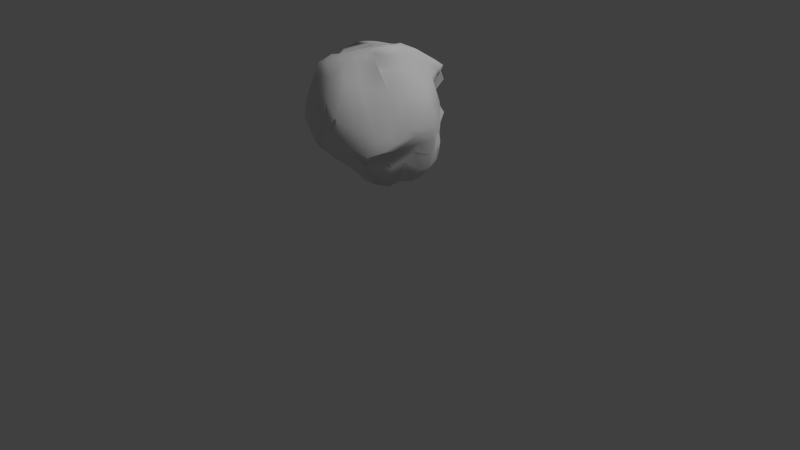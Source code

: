 # Source: ognisko.blend  (saved by Blender 2.68.0; exported with 4.5.12 LTS)
import bpy
from mathutils import Matrix  # noqa: F401  (used for matrix-valued properties, if any)

bpy.ops.wm.read_factory_settings(use_empty=True)
scene = bpy.context.scene
scene.name = 'Scene'

# ---- collections
col_collection_1 = bpy.data.collections.new('Collection 1'); scene.collection.children.link(col_collection_1)

# ---- materials (node trees are filled in below, after node groups)
mat_material = bpy.data.materials.new('Material')
mat_material.alpha_threshold = 0.0
mat_material.use_transparent_shadow = False
mat_material.roughness = 0.5
mat_material.specular_intensity = 0.0
mat_material.line_color = (0.0, 0.0, 0.0, 1.0)

# ---- material node trees

# ---- world
world_world = bpy.data.worlds.new('World'); scene.world = world_world
world_world.color = (0.05088, 0.05088, 0.05088)
world_world.use_sun_shadow = False
world_world.sun_shadow_jitter_overblur = 0.0
world_world.cycles.sampling_method = 'MANUAL'
world_world.cycles.sample_map_resolution = 256

# ---- cameras
cam_camera = bpy.data.cameras.new('Camera')
cam_camera.clip_end = 100.0
cam_camera.lens = 35.0
cam_camera.sensor_width = 32.0
cam_camera.sensor_height = 18.0
cam_camera.ortho_scale = 7.314
cam_camera.dof.focus_distance = 0.0
cam_camera.dof.aperture_fstop = 128.0

# ---- lights
light_lamp = bpy.data.lights.new('Lamp', 'SUN')
light_lamp.transmission_factor = 0.0
light_lamp.cutoff_distance = 30.0
light_lamp.angle = 0.1993
light_lamp.energy = 1.3
light_lamp.shadow_buffer_clip_start = 1.001
light_lamp.shadow_soft_size = 0.1
light_lamp.shadow_cascade_max_distance = 1000.0
light_lamp.cycles.use_multiple_importance_sampling = False

# ---- meshes
me_sphere = bpy.data.meshes.new('Sphere')
me_sphere.from_pydata([(-0.3366, -0.02992, 0.671), (-0.282, -0.08995, 0.5911), (-0.2944, -0.05284, 0.5476), (-0.4743, 0.01016, 0.4935), (-0.5677, -0.003606, 0.3814), (-0.5735, -0.04405, 0.2661), (-0.5385, -0.07634, 0.1453), (-0.4972, -0.08947, 0.0621), (-0.4573, -0.05866, -0.00455), (-0.4077, -0.02552, -0.1109), (-0.383, -0.009037, -0.2438), (-0.3451, -0.01343, -0.364), (-0.282, -0.01836, -0.4697), (-0.2059, -0.02033, -0.5597), (-0.09559, -0.02428, -0.6388), (-0.3355, 0.002781, 0.6744), (-0.2322, -0.02186, 0.6), (-0.3485, 0.06477, 0.5571), (-0.5273, 0.1203, 0.4873), (-0.5737, 0.1211, 0.4017), (-0.5749, 0.1198, 0.2985), (-0.54, 0.1023, 0.1609), (-0.4971, 0.08316, 0.0713), (-0.4576, 0.09619, 0.009799), (-0.3946, 0.1024, -0.08975), (-0.356, 0.09819, -0.2216), (-0.3167, 0.08117, -0.3495), (-0.2596, 0.06098, -0.46), (-0.1926, 0.04584, -0.5527), (-0.0911, 0.01335, -0.6357), (-0.3434, 0.04012, 0.6782), (-0.2655, 0.05641, 0.6043), (-0.3871, 0.1517, 0.5517), (-0.5046, 0.1971, 0.4771), (-0.5428, 0.2172, 0.3955), (-0.5559, 0.243, 0.288), (-0.5479, 0.2472, 0.1473), (-0.5059, 0.2334, 0.04637), (-0.4655, 0.2346, -0.0109), (-0.3886, 0.2169, -0.1083), (-0.3293, 0.1913, -0.2166), (-0.281, 0.1707, -0.3376), (-0.228, 0.1413, -0.4532), (-0.1713, 0.1076, -0.5474), (-0.08081, 0.04934, -0.6343), (-0.3517, 0.07813, 0.6826), (-0.2934, 0.1308, 0.6091), (-0.3547, 0.2226, 0.5348), (-0.4315, 0.2657, 0.4453), (-0.4679, 0.2914, 0.3565), (-0.4938, 0.3136, 0.241), (-0.5005, 0.3128, 0.09026), (-0.4675, 0.3, -0.001824), (-0.4122, 0.3025, -0.07894), (-0.3452, 0.3043, -0.1634), (-0.285, 0.2886, -0.2393), (-0.2376, 0.2528, -0.3343), (-0.1918, 0.2125, -0.4478), (-0.143, 0.1638, -0.545), (-0.06487, 0.08259, -0.6347), (-0.3535, 0.113, 0.6872), (-0.282, 0.1945, 0.6157), (-0.2753, 0.2802, 0.5118), (-0.3252, 0.3278, 0.4003), (-0.3621, 0.3522, 0.3188), (-0.3916, 0.3825, 0.1497), (-0.3933, 0.3624, -0.04202), (-0.375, 0.3508, -0.1183), (-0.326, 0.3634, -0.1798), (-0.2655, 0.3771, -0.2285), (-0.2155, 0.3671, -0.2736), (-0.1825, 0.3279, -0.3439), (-0.1475, 0.277, -0.4452), (-0.1082, 0.2129, -0.5459), (-0.04371, 0.1118, -0.6365), (-0.3465, 0.1426, 0.692), (-0.2411, 0.245, 0.6264), (-0.1899, 0.3298, 0.5052), (-0.2186, 0.3869, 0.3692), (-0.2479, 0.4289, 0.2584), (-0.261, 0.4698, 0.05654), (-0.2599, 0.4646, -0.182), (-0.2372, 0.4508, -0.2317), (-0.2056, 0.4542, -0.2459), (-0.1643, 0.4603, -0.2659), (-0.1322, 0.4426, -0.301), (-0.1124, 0.3989, -0.3641), (-0.09528, 0.3366, -0.4523), (-0.06695, 0.2543, -0.5502), (-0.018, 0.1355, -0.6393), (-0.3298, 0.1651, 0.697), (-0.1845, 0.2815, 0.6412), (-0.1127, 0.3767, 0.5285), (-0.1271, 0.4492, 0.3917), (-0.1359, 0.5072, 0.2584), (-0.1423, 0.5708, 0.01884), (-0.1312, 0.573, -0.187), (-0.1144, 0.5652, -0.2273), (-0.09365, 0.5637, -0.2508), (-0.06838, 0.5645, -0.2733), (-0.04486, 0.5456, -0.3088), (-0.03227, 0.4817, -0.3758), (-0.03443, 0.3929, -0.4681), (-0.0206, 0.2875, -0.561), (0.01145, 0.1523, -0.6427), (-0.3022, 0.1792, 0.7028), (-0.1196, 0.306, 0.6597), (-0.03767, 0.4152, 0.5688), (-0.04137, 0.5154, 0.4532), (-0.03418, 0.6055, 0.3104), (-0.06935, 0.6428, 0.04718), (-0.1308, 0.6272, -0.1032), (-0.1252, 0.6215, -0.1934), (-0.1056, 0.6185, -0.2361), (-0.08091, 0.6171, -0.2756), (-0.02991, 0.6111, -0.3217), (0.0264, 0.563, -0.3861), (0.03267, 0.4399, -0.4879), (0.03279, 0.3108, -0.5771), (0.04355, 0.162, -0.6466), (-0.263, 0.1846, 0.7112), (-0.04917, 0.3175, 0.6788), (0.04859, 0.4389, 0.6035), (0.0587, 0.5879, 0.4921), (0.0781, 0.7641, 0.3247), (-0.006424, 0.8356, 0.0845), (-0.001796, 0.7452, -0.0447), (-0.0002502, 0.7032, -0.1664), (0.006187, 0.7042, -0.2499), (0.01157, 0.6864, -0.3198), (0.01949, 0.66, -0.3691), (0.08967, 0.6138, -0.4237), (0.107, 0.4664, -0.5171), (0.09323, 0.321, -0.5933), (0.07699, 0.1647, -0.6512), (-0.2117, 0.181, 0.7222), (0.02844, 0.3155, 0.6959), (0.168, 0.4337, 0.6183), (0.1894, 0.6204, 0.5008), (0.2113, 0.8406, 0.3275), (0.2006, 0.9031, 0.1211), (0.2057, 0.7586, -0.03553), (0.2009, 0.7624, -0.1915), (0.2092, 0.7666, -0.2876), (0.1657, 0.7391, -0.3636), (0.1284, 0.7285, -0.4365), (0.1832, 0.6397, -0.5031), (0.1863, 0.4697, -0.562), (0.157, 0.3203, -0.6094), (0.1102, 0.1606, -0.6565), (-0.1476, 0.1682, 0.7357), (0.118, 0.302, 0.7101), (0.313, 0.3999, 0.6189), (0.376, 0.5595, 0.5133), (0.3637, 0.7705, 0.3825), (0.3991, 0.844, 0.2461), (0.3285, 0.7145, 0.06303), (0.4465, 0.8074, -0.1513), (0.4036, 0.7935, -0.2855), (0.3188, 0.7653, -0.3771), (0.2842, 0.7267, -0.502), (0.288, 0.6162, -0.6035), (0.2661, 0.4529, -0.611), (0.2178, 0.3103, -0.628), (0.1413, 0.1502, -0.6626), (-0.06683, 0.1463, 0.7535), (0.2124, 0.2834, 0.724), (0.4171, 0.3733, 0.6378), (0.522, 0.4885, 0.5608), (0.5845, 0.5726, 0.4965), (0.5617, 0.6082, 0.4155), (0.4243, 0.505, 0.3073), (0.399, 0.5627, 0.04691), (0.4816, 0.711, -0.2253), (0.467, 0.7118, -0.3906), (0.445, 0.6589, -0.5594), (0.3975, 0.5678, -0.6648), (0.3482, 0.4247, -0.6566), (0.2674, 0.2829, -0.6496), (0.1691, 0.1336, -0.6697), (0.05138, 0.1124, 0.7758), (0.2864, 0.2632, 0.7455), (0.4841, 0.3578, 0.669), (0.6249, 0.4594, 0.5958), (0.6798, 0.5363, 0.5407), (0.6442, 0.5243, 0.4383), (0.4891, 0.3599, 0.3367), (0.4594, 0.3923, 0.1483), (0.5751, 0.5047, -0.1668), (0.6342, 0.5525, -0.4137), (0.5839, 0.5787, -0.5865), (0.5032, 0.4974, -0.698), (0.4203, 0.3721, -0.691), (0.3106, 0.2411, -0.6724), (0.1931, 0.1109, -0.6776), (0.2151, 0.05883, 0.7918), (0.333, 0.2237, 0.7798), (0.5213, 0.3232, 0.7094), (0.6711, 0.4153, 0.6254), (0.7174, 0.498, 0.556), (0.6662, 0.449, 0.4241), (0.5482, 0.3093, 0.2853), (0.6037, 0.2833, 0.064), (0.76, 0.337, -0.1935), (0.753, 0.3388, -0.4036), (0.6901, 0.4366, -0.5914), (0.5876, 0.3932, -0.7143), (0.4763, 0.2941, -0.7176), (0.3471, 0.1887, -0.6944), (0.213, 0.08307, -0.6859), (0.3277, 0.01046, 0.8036), (0.3855, 0.1512, 0.8134), (0.52, 0.2624, 0.7518), (0.6758, 0.3436, 0.6365), (0.7256, 0.4017, 0.5292), (0.706, 0.3595, 0.3667), (0.6587, 0.2798, 0.1794), (0.8385, 0.279, -0.03921), (0.8462, 0.2726, -0.2041), (0.835, 0.2589, -0.4013), (0.7698, 0.2824, -0.5961), (0.6502, 0.2723, -0.7287), (0.5195, 0.203, -0.7417), (0.3754, 0.1276, -0.715), (0.2281, 0.05117, -0.6938), (0.3937, -0.02383, 0.8159), (0.4616, 0.04731, 0.8343), (0.5186, 0.1718, 0.7683), (0.6566, 0.2494, 0.6309), (0.7551, 0.2758, 0.4925), (0.8842, 0.2789, 0.2082), (0.9314, 0.2396, 0.0298), (0.9316, 0.2201, -0.06929), (0.9235, 0.1773, -0.2036), (0.9074, 0.1799, -0.3951), (0.8161, 0.1643, -0.5923), (0.6895, 0.1404, -0.7385), (0.5493, 0.1029, -0.7626), (0.3946, 0.06064, -0.7332), (0.2381, 0.0165, -0.7007), (0.4367, -0.04493, 0.8287), (0.497, -0.03627, 0.8439), (0.5404, 0.0539, 0.7622), (0.6498, 0.1086, 0.618), (0.8566, 0.1001, 0.422), (0.9928, 0.03178, 0.2006), (0.9962, 0.002628, 0.03444), (0.9907, 0.07085, -0.06916), (0.9598, 0.1103, -0.1821), (0.913, 0.1051, -0.3759), (0.8217, 0.04138, -0.574), (0.7033, 0.002178, -0.7392), (0.5615, -0.00394, -0.7783), (0.4019, -0.01003, -0.748), (0.2421, -0.01969, -0.7062), (0.4615, -0.05917, 0.8396), (0.4855, -0.08225, 0.851), (0.5594, -0.0774, 0.7632), (0.6706, -0.0337, 0.6027), (0.9139, -0.07553, 0.401), (0.9562, -0.2335, 0.2267), (0.9754, -0.2786, 0.03983), (0.9935, -0.1819, -0.04019), (0.9394, -0.09232, -0.1687), (0.8544, -0.08788, -0.3059), (0.7498, -0.1334, -0.4473), (0.6669, -0.1271, -0.7108), (0.5453, -0.1084, -0.7877), (0.3963, -0.08124, -0.7575), (0.24, -0.05608, -0.7095), (0.4649, -0.07356, 0.8462), (0.4927, -0.1305, 0.8592), (0.5482, -0.2097, 0.7768), (0.6129, -0.1722, 0.6067), (0.8387, -0.2531, 0.4357), (0.8933, -0.381, 0.1087), (0.9403, -0.4353, -0.09008), (0.9317, -0.4132, -0.1708), (0.8612, -0.3909, -0.2406), (0.7722, -0.3647, -0.4414), (0.7142, -0.3391, -0.6975), (0.5937, -0.2573, -0.6374), (0.5089, -0.2055, -0.7874), (0.3762, -0.1493, -0.7587), (0.2319, -0.09138, -0.7103), (0.4508, -0.08895, 0.8482), (0.497, -0.1786, 0.8623), (0.5077, -0.3006, 0.795), (0.5215, -0.3003, 0.6252), (0.7599, -0.3858, 0.4367), (0.874, -0.4785, -0.03425), (0.8806, -0.5766, -0.1679), (0.8152, -0.6176, -0.2161), (0.6928, -0.5725, -0.07253), (0.6517, -0.5393, -0.3451), (0.6149, -0.4887, -0.6572), (0.5125, -0.3777, -0.5669), (0.4622, -0.2911, -0.7676), (0.3451, -0.2103, -0.7492), (0.2178, -0.1246, -0.7084), (0.4266, -0.1058, 0.8465), (0.4817, -0.2202, 0.8588), (0.4742, -0.3381, 0.8167), (0.4981, -0.3205, 0.6708), (0.6432, -0.4961, 0.446), (0.7839, -0.5856, -0.073), (0.7477, -0.7031, -0.2352), (0.7226, -0.6826, -0.3399), (0.6412, -0.6674, -0.3141), (0.5409, -0.6604, -0.3343), (0.5093, -0.5956, -0.5424), (0.4498, -0.474, -0.5621), (0.4044, -0.3622, -0.7422), (0.3049, -0.2624, -0.7296), (0.1978, -0.1546, -0.7042), (0.3961, -0.1241, 0.8418), (0.449, -0.2469, 0.8526), (0.4503, -0.35, 0.8341), (0.4501, -0.384, 0.706), (0.5311, -0.5779, 0.4928), (0.6091, -0.7513, 0.06414), (0.5483, -0.7829, -0.1438), (0.5271, -0.7768, -0.2429), (0.4945, -0.7498, -0.3046), (0.447, -0.7235, -0.3605), (0.4076, -0.6433, -0.4402), (0.3872, -0.5214, -0.5696), (0.3396, -0.406, -0.7115), (0.2582, -0.3035, -0.7039), (0.1724, -0.1801, -0.6983), (0.0691, -0.02124, -0.6871), (0.3639, -0.1428, 0.8351), (0.3936, -0.2684, 0.8428), (0.3767, -0.3612, 0.8282), (0.3928, -0.5003, 0.7052), (0.4131, -0.6914, 0.5286), (0.479, -0.9043, 0.201), (0.3701, -0.8756, 0.009071), (0.328, -0.8653, -0.1235), (0.3176, -0.842, -0.2416), (0.3176, -0.787, -0.352), (0.3292, -0.6634, -0.45), (0.3239, -0.5332, -0.558), (0.2732, -0.4184, -0.6685), (0.2072, -0.3311, -0.6747), (0.1428, -0.1998, -0.6917), (0.332, -0.16, 0.827), (0.3093, -0.2865, 0.8261), (0.2392, -0.4035, 0.7944), (0.2571, -0.6041, 0.7019), (0.2291, -0.7354, 0.569), (0.2835, -0.8716, 0.3314), (0.2564, -0.9181, 0.08623), (0.169, -0.9301, -0.06927), (0.1676, -0.9118, -0.1995), (0.2079, -0.7921, -0.3185), (0.2446, -0.6431, -0.4333), (0.2404, -0.516, -0.5422), (0.2021, -0.4212, -0.6252), (0.1511, -0.3485, -0.6472), (0.1098, -0.2132, -0.6854), (0.2893, -0.1697, 0.818), (0.1637, -0.2876, 0.802), (0.06845, -0.4949, 0.755), (0.03951, -0.6586, 0.6822), (0.02851, -0.7136, 0.5688), (0.06635, -0.78, 0.3879), (0.05762, -0.8761, 0.1703), (0.02369, -0.9146, -0.01592), (0.05744, -0.8814, -0.1701), (0.1254, -0.7449, -0.292), (0.1585, -0.605, -0.4169), (0.152, -0.4921, -0.5239), (0.1268, -0.4229, -0.5883), (0.08935, -0.3592, -0.6266), (0.07474, -0.2193, -0.6799), (0.1985, -0.1605, 0.8075), (0.09536, -0.3856, 0.6574), (-0.0555, -0.4991, 0.7283), (-0.1242, -0.6089, 0.6519), (-0.1396, -0.6826, 0.5009), (-0.1384, -0.7539, 0.3251), (-0.1562, -0.8134, 0.1578), (-0.1411, -0.8273, -0.00348), (-0.0659, -0.7616, -0.1541), (-0.0009992, -0.6487, -0.2878), (0.03702, -0.548, -0.4029), (0.04927, -0.4699, -0.5008), (0.04532, -0.4239, -0.5585), (0.02309, -0.363, -0.6149), (0.03899, -0.2177, -0.675), (0.1428, -0.2178, 0.7098), (-0.003158, -0.411, 0.5819), (-0.09882, -0.498, 0.6555), (-0.1972, -0.5454, 0.6053), (-0.2703, -0.5885, 0.4659), (-0.2839, -0.6657, 0.2909), (-0.2956, -0.7201, 0.1239), (-0.3059, -0.7304, -0.03773), (-0.2333, -0.6865, -0.1707), (-0.1411, -0.5894, -0.2779), (-0.08904, -0.5189, -0.3782), (-0.06001, -0.466, -0.4609), (-0.04389, -0.4222, -0.5334), (-0.04372, -0.3563, -0.6102), (0.00437, -0.2077, -0.6701), (0.05664, -0.2421, 0.6266), (-0.06396, -0.3869, 0.5784), (-0.1328, -0.4718, 0.5988), (-0.2553, -0.4949, 0.5551), (-0.3461, -0.5127, 0.4408), (-0.3881, -0.5758, 0.2646), (-0.4018, -0.6237, 0.09016), (-0.4159, -0.6557, -0.04856), (-0.3715, -0.6373, -0.1509), (-0.2856, -0.5606, -0.2522), (-0.2196, -0.4925, -0.3487), (-0.1749, -0.4515, -0.4358), (-0.137, -0.405, -0.5291), (-0.1042, -0.3317, -0.6085), (-0.02701, -0.1896, -0.6646), (-0.1644, -0.1624, 0.6378), (-0.1494, -0.3443, 0.5855), (-0.2136, -0.4144, 0.5801), (-0.3985, -0.4227, 0.534), (-0.422, -0.4345, 0.443), (-0.4909, -0.4843, 0.2606), (-0.4924, -0.5259, 0.08912), (-0.4751, -0.5537, -0.02447), (-0.4414, -0.5221, -0.1126), (-0.3809, -0.4571, -0.2152), (-0.3231, -0.4126, -0.3142), (-0.271, -0.3895, -0.4183), (-0.214, -0.3511, -0.5274), (-0.1522, -0.2841, -0.6025), (-0.05313, -0.1643, -0.6588), (-0.3041, -0.1084, 0.6525), (-0.2385, -0.2907, 0.5898), (-0.3064, -0.3556, 0.57), (-0.5122, -0.3504, 0.5316), (-0.4766, -0.3617, 0.4478), (-0.5413, -0.3857, 0.2755), (-0.5374, -0.3991, 0.1186), (-0.5168, -0.4148, 0.003133), (-0.4837, -0.3854, -0.09088), (-0.4464, -0.3318, -0.1779), (-0.3976, -0.3053, -0.2773), (-0.3417, -0.2915, -0.3975), (-0.2677, -0.2684, -0.5146), (-0.1846, -0.2232, -0.5915), (-0.07294, -0.1337, -0.6533), (0.0617, 0.004745, 0.7821), (-0.343, -0.07958, 0.6627), (-0.3112, -0.2264, 0.5865), (-0.3701, -0.2756, 0.548), (-0.5291, -0.27, 0.5043), (-0.4798, -0.2753, 0.4236), (-0.5505, -0.2876, 0.2705), (-0.5393, -0.2968, 0.1333), (-0.5214, -0.3, 0.02801), (-0.4881, -0.2691, -0.06172), (-0.4547, -0.232, -0.1508), (-0.4177, -0.2047, -0.2678), (-0.3706, -0.1915, -0.3856), (-0.2937, -0.1834, -0.4973), (-0.2028, -0.1574, -0.5804), (-0.08648, -0.09924, -0.648), (-0.3441, -0.05654, 0.6677), (-0.3305, -0.1568, 0.5847), (-0.3796, -0.1674, 0.5322), (-0.4523, -0.1476, 0.4922), (-0.5169, -0.156, 0.3889), (-0.5579, -0.1865, 0.2541), (-0.535, -0.2074, 0.1341), (-0.5057, -0.211, 0.043), (-0.47, -0.1782, -0.03084), (-0.4303, -0.1359, -0.1325), (-0.4031, -0.1083, -0.264), (-0.364, -0.1009, -0.3766), (-0.2947, -0.1001, -0.4826), (-0.2097, -0.08862, -0.5695), (-0.09404, -0.06228, -0.6431)], [], [(10, 9, 24, 25), (5, 4, 19, 20), (11, 10, 25, 26), (6, 5, 20, 21), (1, 0, 15, 16), (12, 11, 26, 27), (7, 6, 21, 22), (2, 1, 16, 17), (13, 12, 27, 28), (8, 7, 22, 23), (3, 2, 17, 18), (14, 13, 28, 29), (9, 8, 23, 24), (4, 3, 18, 19), (25, 24, 39, 40), (20, 19, 34, 35), (26, 25, 40, 41), (21, 20, 35, 36), (16, 15, 30, 31), (27, 26, 41, 42), (22, 21, 36, 37), (17, 16, 31, 32), (28, 27, 42, 43), (23, 22, 37, 38), (18, 17, 32, 33), (29, 28, 43, 44), (24, 23, 38, 39), (19, 18, 33, 34), (33, 32, 47, 48), (44, 43, 58, 59), (39, 38, 53, 54), (34, 33, 48, 49), (40, 39, 54, 55), (35, 34, 49, 50), (41, 40, 55, 56), (36, 35, 50, 51), (31, 30, 45, 46), (42, 41, 56, 57), (37, 36, 51, 52), (32, 31, 46, 47), (43, 42, 57, 58), (38, 37, 52, 53), (52, 51, 66, 67), (47, 46, 61, 62), (58, 57, 72, 73), (53, 52, 67, 68), (48, 47, 62, 63), (59, 58, 73, 74), (54, 53, 68, 69), (49, 48, 63, 64), (55, 54, 69, 70), (50, 49, 64, 65), (56, 55, 70, 71), (51, 50, 65, 66), (46, 45, 60, 61), (57, 56, 71, 72), (71, 70, 85, 86), (66, 65, 80, 81), (61, 60, 75, 76), (72, 71, 86, 87), (67, 66, 81, 82), (62, 61, 76, 77), (73, 72, 87, 88), (68, 67, 82, 83), (63, 62, 77, 78), (74, 73, 88, 89), (69, 68, 83, 84), (64, 63, 78, 79), (70, 69, 84, 85), (65, 64, 79, 80), (85, 84, 99, 100), (80, 79, 94, 95), (86, 85, 100, 101), (81, 80, 95, 96), (76, 75, 90, 91), (87, 86, 101, 102), (82, 81, 96, 97), (77, 76, 91, 92), (88, 87, 102, 103), (83, 82, 97, 98), (78, 77, 92, 93), (89, 88, 103, 104), (84, 83, 98, 99), (79, 78, 93, 94), (93, 92, 107, 108), (104, 103, 118, 119), (99, 98, 113, 114), (94, 93, 108, 109), (100, 99, 114, 115), (95, 94, 109, 110), (101, 100, 115, 116), (96, 95, 110, 111), (91, 90, 105, 106), (102, 101, 116, 117), (97, 96, 111, 112), (92, 91, 106, 107), (103, 102, 117, 118), (98, 97, 112, 113), (112, 111, 126, 127), (107, 106, 121, 122), (118, 117, 132, 133), (113, 112, 127, 128), (108, 107, 122, 123), (119, 118, 133, 134), (114, 113, 128, 129), (109, 108, 123, 124), (115, 114, 129, 130), (110, 109, 124, 125), (116, 115, 130, 131), (111, 110, 125, 126), (106, 105, 120, 121), (117, 116, 131, 132), (131, 130, 145, 146), (126, 125, 140, 141), (121, 120, 135, 136), (132, 131, 146, 147), (127, 126, 141, 142), (122, 121, 136, 137), (133, 132, 147, 148), (128, 127, 142, 143), (123, 122, 137, 138), (134, 133, 148, 149), (129, 128, 143, 144), (124, 123, 138, 139), (130, 129, 144, 145), (125, 124, 139, 140), (145, 144, 159, 160), (140, 139, 154, 155), (146, 145, 160, 161), (141, 140, 155, 156), (136, 135, 150, 151), (147, 146, 161, 162), (142, 141, 156, 157), (137, 136, 151, 152), (148, 147, 162, 163), (143, 142, 157, 158), (138, 137, 152, 153), (149, 148, 163, 164), (144, 143, 158, 159), (139, 138, 153, 154), (164, 163, 178, 179), (159, 158, 173, 174), (154, 153, 168, 169), (160, 159, 174, 175), (155, 154, 169, 170), (161, 160, 175, 176), (156, 155, 170, 171), (151, 150, 165, 166), (162, 161, 176, 177), (157, 156, 171, 172), (152, 151, 166, 167), (163, 162, 177, 178), (158, 157, 172, 173), (153, 152, 167, 168), (167, 166, 181, 182), (178, 177, 192, 193), (173, 172, 187, 188), (168, 167, 182, 183), (179, 178, 193, 194), (174, 173, 188, 189), (169, 168, 183, 184), (175, 174, 189, 190), (170, 169, 184, 185), (176, 175, 190, 191), (171, 170, 185, 186), (166, 165, 180, 181), (177, 176, 191, 192), (172, 171, 186, 187), (186, 185, 200, 201), (181, 180, 195, 196), (192, 191, 206, 207), (187, 186, 201, 202), (182, 181, 196, 197), (193, 192, 207, 208), (188, 187, 202, 203), (183, 182, 197, 198), (194, 193, 208, 209), (189, 188, 203, 204), (184, 183, 198, 199), (190, 189, 204, 205), (185, 184, 199, 200), (191, 190, 205, 206), (205, 204, 219, 220), (200, 199, 214, 215), (206, 205, 220, 221), (201, 200, 215, 216), (196, 195, 210, 211), (207, 206, 221, 222), (202, 201, 216, 217), (197, 196, 211, 212), (208, 207, 222, 223), (203, 202, 217, 218), (198, 197, 212, 213), (209, 208, 223, 224), (204, 203, 218, 219), (199, 198, 213, 214), (224, 223, 238, 239), (219, 218, 233, 234), (214, 213, 228, 229), (220, 219, 234, 235), (215, 214, 229, 230), (221, 220, 235, 236), (216, 215, 230, 231), (211, 210, 225, 226), (222, 221, 236, 237), (217, 216, 231, 232), (212, 211, 226, 227), (223, 222, 237, 238), (218, 217, 232, 233), (213, 212, 227, 228), (227, 226, 241, 242), (238, 237, 252, 253), (233, 232, 247, 248), (228, 227, 242, 243), (239, 238, 253, 254), (234, 233, 248, 249), (229, 228, 243, 244), (235, 234, 249, 250), (230, 229, 244, 245), (236, 235, 250, 251), (231, 230, 245, 246), (226, 225, 240, 241), (237, 236, 251, 252), (232, 231, 246, 247), (246, 245, 260, 261), (241, 240, 255, 256), (252, 251, 266, 267), (247, 246, 261, 262), (242, 241, 256, 257), (253, 252, 267, 268), (248, 247, 262, 263), (243, 242, 257, 258), (254, 253, 268, 269), (249, 248, 263, 264), (244, 243, 258, 259), (250, 249, 264, 265), (245, 244, 259, 260), (251, 250, 265, 266), (265, 264, 279, 280), (260, 259, 274, 275), (266, 265, 280, 281), (261, 260, 275, 276), (256, 255, 270, 271), (267, 266, 281, 282), (262, 261, 276, 277), (257, 256, 271, 272), (268, 267, 282, 283), (263, 262, 277, 278), (258, 257, 272, 273), (269, 268, 283, 284), (264, 263, 278, 279), (259, 258, 273, 274), (284, 283, 298, 299), (279, 278, 293, 294), (274, 273, 288, 289), (280, 279, 294, 295), (275, 274, 289, 290), (281, 280, 295, 296), (276, 275, 290, 291), (271, 270, 285, 286), (282, 281, 296, 297), (277, 276, 291, 292), (272, 271, 286, 287), (283, 282, 297, 298), (278, 277, 292, 293), (273, 272, 287, 288), (298, 297, 312, 313), (293, 292, 307, 308), (288, 287, 302, 303), (299, 298, 313, 314), (294, 293, 308, 309), (289, 288, 303, 304), (295, 294, 309, 310), (290, 289, 304, 305), (296, 295, 310, 311), (291, 290, 305, 306), (286, 285, 300, 301), (297, 296, 311, 312), (292, 291, 306, 307), (287, 286, 301, 302), (301, 300, 315, 316), (312, 311, 326, 327), (307, 306, 321, 322), (302, 301, 316, 317), (313, 312, 327, 328), (308, 307, 322, 323), (303, 302, 317, 318), (314, 313, 328, 329), (309, 308, 323, 324), (304, 303, 318, 319), (310, 309, 324, 325), (305, 304, 319, 320), (311, 310, 325, 326), (306, 305, 320, 321), (320, 319, 335, 336), (326, 325, 341, 342), (321, 320, 336, 337), (316, 315, 331, 332), (327, 326, 342, 343), (322, 321, 337, 338), (317, 316, 332, 333), (328, 327, 343, 344), (323, 322, 338, 339), (318, 317, 333, 334), (329, 328, 344, 345), (324, 323, 339, 340), (319, 318, 334, 335), (325, 324, 340, 341), (340, 339, 354, 355), (335, 334, 349, 350), (341, 340, 355, 356), (336, 335, 350, 351), (342, 341, 356, 357), (337, 336, 351, 352), (332, 331, 346, 347), (343, 342, 357, 358), (338, 337, 352, 353), (333, 332, 347, 348), (344, 343, 358, 359), (339, 338, 353, 354), (334, 333, 348, 349), (345, 344, 359, 360), (359, 358, 373, 374), (354, 353, 368, 369), (349, 348, 363, 364), (360, 359, 374, 375), (355, 354, 369, 370), (350, 349, 364, 365), (356, 355, 370, 371), (351, 350, 365, 366), (357, 356, 371, 372), (352, 351, 366, 367), (347, 346, 361, 362), (358, 357, 372, 373), (353, 352, 367, 368), (348, 347, 362, 363), (362, 361, 376, 377), (373, 372, 387, 388), (368, 367, 382, 383), (363, 362, 377, 378), (374, 373, 388, 389), (369, 368, 383, 384), (364, 363, 378, 379), (375, 374, 389, 390), (370, 369, 384, 385), (365, 364, 379, 380), (371, 370, 385, 386), (366, 365, 380, 381), (372, 371, 386, 387), (367, 366, 381, 382), (381, 380, 395, 396), (387, 386, 401, 402), (382, 381, 396, 397), (377, 376, 391, 392), (388, 387, 402, 403), (383, 382, 397, 398), (378, 377, 392, 393), (389, 388, 403, 404), (384, 383, 398, 399), (379, 378, 393, 394), (390, 389, 404, 405), (385, 384, 399, 400), (380, 379, 394, 395), (386, 385, 400, 401), (400, 399, 414, 415), (395, 394, 409, 410), (401, 400, 415, 416), (396, 395, 410, 411), (402, 401, 416, 417), (397, 396, 411, 412), (392, 391, 406, 407), (403, 402, 417, 418), (398, 397, 412, 413), (393, 392, 407, 408), (404, 403, 418, 419), (399, 398, 413, 414), (394, 393, 408, 409), (405, 404, 419, 420), (419, 418, 433, 434), (414, 413, 428, 429), (409, 408, 423, 424), (420, 419, 434, 435), (415, 414, 429, 430), (410, 409, 424, 425), (416, 415, 430, 431), (411, 410, 425, 426), (417, 416, 431, 432), (412, 411, 426, 427), (407, 406, 421, 422), (418, 417, 432, 433), (413, 412, 427, 428), (408, 407, 422, 423), (433, 432, 447, 448), (428, 427, 442, 443), (423, 422, 437, 438), (434, 433, 448, 449), (429, 428, 443, 444), (424, 423, 438, 439), (435, 434, 449, 450), (430, 429, 444, 445), (425, 424, 439, 440), (431, 430, 445, 446), (426, 425, 440, 441), (432, 431, 446, 447), (427, 426, 441, 442), (422, 421, 436, 437), (447, 446, 462, 463), (442, 441, 457, 458), (437, 436, 452, 453), (448, 447, 463, 464), (443, 442, 458, 459), (438, 437, 453, 454), (449, 448, 464, 465), (444, 443, 459, 460), (439, 438, 454, 455), (450, 449, 465, 466), (445, 444, 460, 461), (440, 439, 455, 456), (446, 445, 461, 462), (441, 440, 456, 457), (456, 455, 470, 471), (462, 461, 476, 477), (457, 456, 471, 472), (463, 462, 477, 478), (458, 457, 472, 473), (453, 452, 467, 468), (464, 463, 478, 479), (459, 458, 473, 474), (454, 453, 468, 469), (465, 464, 479, 480), (460, 459, 474, 475), (455, 454, 469, 470), (466, 465, 480, 481), (461, 460, 475, 476), (330, 14, 29), (0, 451, 15), (330, 29, 44), (15, 451, 30), (330, 44, 59), (30, 451, 45), (330, 59, 74), (45, 451, 60), (330, 74, 89), (60, 451, 75), (330, 89, 104), (75, 451, 90), (330, 104, 119), (90, 451, 105), (330, 119, 134), (105, 451, 120), (330, 134, 149), (120, 451, 135), (330, 149, 164), (135, 451, 150), (330, 164, 179), (150, 451, 165), (330, 179, 194), (165, 451, 180), (330, 194, 209), (180, 451, 195), (195, 451, 210), (330, 209, 224), (330, 224, 239), (210, 451, 225), (330, 239, 254), (225, 451, 240), (330, 254, 269), (240, 451, 255), (255, 451, 270), (330, 269, 284), (330, 284, 299), (270, 451, 285), (330, 299, 314), (285, 451, 300), (330, 314, 329), (300, 451, 315), (315, 451, 331), (330, 329, 345), (330, 345, 360), (331, 451, 346), (330, 360, 375), (346, 451, 361), (330, 375, 390), (361, 451, 376), (376, 451, 391), (330, 390, 405), (330, 405, 420), (391, 451, 406), (330, 420, 435), (406, 451, 421), (330, 435, 450), (421, 451, 436), (436, 451, 452), (330, 450, 466), (330, 466, 481), (452, 451, 467), (475, 474, 7, 8), (470, 469, 2, 3), (481, 480, 13, 14), (476, 475, 8, 9), (471, 470, 3, 4), (330, 481, 14), (477, 476, 9, 10), (472, 471, 4, 5), (467, 451, 0), (478, 477, 10, 11), (473, 472, 5, 6), (468, 467, 0, 1), (479, 478, 11, 12), (474, 473, 6, 7), (469, 468, 1, 2), (480, 479, 12, 13)])
me_sphere.polygons.foreach_set('use_smooth', [True] * 512)
_uv = me_sphere.uv_layers.new(name='UVMap')
_uv.uv.foreach_set('vector', [0.3735, 0.192, 0.3911, 0.1656, 0.4176, 0.1837, 0.3942, 0.2067, 0.6952, 0.5074, 0.7137, 0.4815, 0.7422, 0.4822, 0.7411, 0.5074, 0.3557, 0.2112, 0.3735, 0.192, 0.3942, 0.2067, 0.3708, 0.2243, 0.4253, 0.09264, 0.4578, 0.06524, 0.507, 0.09409, 0.4714, 0.1233, 0.7205, 0.4054, 0.7307, 0.3935, 0.7358, 0.3943, 0.7298, 0.4078, 0.3404, 0.2286, 0.3557, 0.2112, 0.3708, 0.2243, 0.3513, 0.239, 0.4067, 0.1136, 0.4253, 0.09264, 0.4714, 0.1233, 0.4474, 0.1418, 0.7221, 0.4142, 0.7205, 0.4054, 0.7298, 0.4078, 0.7399, 0.4255, 0.3275, 0.2444, 0.3404, 0.2286, 0.3513, 0.239, 0.3359, 0.2521, 0.4018, 0.1363, 0.4067, 0.1136, 0.4474, 0.1418, 0.4366, 0.1596, 0.7233, 0.45, 0.7221, 0.4142, 0.7399, 0.4255, 0.7441, 0.4629, 0.3138, 0.2615, 0.3275, 0.2444, 0.3359, 0.2521, 0.3184, 0.2654, 0.3911, 0.1656, 0.4018, 0.1363, 0.4366, 0.1596, 0.4176, 0.1837, 0.7137, 0.4815, 0.7233, 0.45, 0.7441, 0.4629, 0.7422, 0.4822, 0.3942, 0.2067, 0.4176, 0.1837, 0.4345, 0.2073, 0.4085, 0.2239, 0.7411, 0.5074, 0.7422, 0.4822, 0.7637, 0.4819, 0.774, 0.5058, 0.3708, 0.2243, 0.3942, 0.2067, 0.4085, 0.2239, 0.384, 0.2394, 0.4714, 0.1233, 0.507, 0.09409, 0.5328, 0.1274, 0.4995, 0.1569, 0.7298, 0.4078, 0.7358, 0.3943, 0.7411, 0.3957, 0.7393, 0.4096, 0.3513, 0.239, 0.3708, 0.2243, 0.384, 0.2394, 0.3612, 0.2517, 0.4474, 0.1418, 0.4714, 0.1233, 0.4995, 0.1569, 0.4746, 0.1749, 0.7399, 0.4255, 0.7298, 0.4078, 0.7393, 0.4096, 0.7573, 0.4343, 0.3359, 0.2521, 0.3513, 0.239, 0.3612, 0.2517, 0.3428, 0.2608, 0.4366, 0.1596, 0.4474, 0.1418, 0.4746, 0.1749, 0.4612, 0.1882, 0.7441, 0.4629, 0.7399, 0.4255, 0.7573, 0.4343, 0.7595, 0.4637, 0.3184, 0.2654, 0.3359, 0.2521, 0.3428, 0.2608, 0.3222, 0.27, 0.4176, 0.1837, 0.4366, 0.1596, 0.4612, 0.1882, 0.4345, 0.2073, 0.7422, 0.4822, 0.7441, 0.4629, 0.7595, 0.4637, 0.7637, 0.4819, 0.7595, 0.4637, 0.7573, 0.4343, 0.774, 0.4328, 0.7805, 0.4595, 0.3222, 0.27, 0.3428, 0.2608, 0.3481, 0.2702, 0.325, 0.2751, 0.4345, 0.2073, 0.4612, 0.1882, 0.4567, 0.2167, 0.4363, 0.2353, 0.7637, 0.4819, 0.7595, 0.4637, 0.7805, 0.4595, 0.7882, 0.4801, 0.4085, 0.2239, 0.4345, 0.2073, 0.4363, 0.2353, 0.4167, 0.2479, 0.774, 0.5058, 0.7637, 0.4819, 0.7882, 0.4801, 0.8005, 0.5059, 0.384, 0.2394, 0.4085, 0.2239, 0.4167, 0.2479, 0.3933, 0.2566, 0.4995, 0.1569, 0.5328, 0.1274, 0.5386, 0.1632, 0.4978, 0.1852, 0.7393, 0.4096, 0.7411, 0.3957, 0.7458, 0.3969, 0.754, 0.4112, 0.3612, 0.2517, 0.384, 0.2394, 0.3933, 0.2566, 0.3688, 0.2647, 0.4746, 0.1749, 0.4995, 0.1569, 0.4978, 0.1852, 0.4749, 0.1994, 0.7573, 0.4343, 0.7393, 0.4096, 0.754, 0.4112, 0.774, 0.4328, 0.3428, 0.2608, 0.3612, 0.2517, 0.3688, 0.2647, 0.3481, 0.2702, 0.4612, 0.1882, 0.4746, 0.1749, 0.4749, 0.1994, 0.4567, 0.2167, 0.4749, 0.1994, 0.4978, 0.1852, 0.4741, 0.2277, 0.4544, 0.2353, 0.774, 0.4328, 0.754, 0.4112, 0.7684, 0.4071, 0.7944, 0.4247, 0.3481, 0.2702, 0.3688, 0.2647, 0.3741, 0.2785, 0.3515, 0.2801, 0.4567, 0.2167, 0.4749, 0.1994, 0.4544, 0.2353, 0.4413, 0.2502, 0.7805, 0.4595, 0.774, 0.4328, 0.7944, 0.4247, 0.8079, 0.4515, 0.325, 0.2751, 0.3481, 0.2702, 0.3515, 0.2801, 0.3268, 0.2806, 0.4363, 0.2353, 0.4567, 0.2167, 0.4413, 0.2502, 0.4299, 0.2647, 0.7882, 0.4801, 0.7805, 0.4595, 0.8079, 0.4515, 0.816, 0.4714, 0.4167, 0.2479, 0.4363, 0.2353, 0.4299, 0.2647, 0.4166, 0.2733, 0.8005, 0.5059, 0.7882, 0.4801, 0.816, 0.4714, 0.8377, 0.5068, 0.3933, 0.2566, 0.4167, 0.2479, 0.4166, 0.2733, 0.3978, 0.2759, 0.4978, 0.1852, 0.5386, 0.1632, 0.5299, 0.2131, 0.4741, 0.2277, 0.754, 0.4112, 0.7458, 0.3969, 0.7502, 0.3973, 0.7684, 0.4071, 0.3688, 0.2647, 0.3933, 0.2566, 0.3978, 0.2759, 0.3741, 0.2785, 0.3978, 0.2759, 0.4166, 0.2733, 0.4143, 0.2992, 0.3974, 0.2972, 0.4741, 0.2277, 0.5299, 0.2131, 0.515, 0.2686, 0.4504, 0.2783, 0.7684, 0.4071, 0.7502, 0.3973, 0.7545, 0.3965, 0.7809, 0.3998, 0.3741, 0.2785, 0.3978, 0.2759, 0.3974, 0.2972, 0.3762, 0.2935, 0.4544, 0.2353, 0.4741, 0.2277, 0.4504, 0.2783, 0.4378, 0.2818, 0.7944, 0.4247, 0.7684, 0.4071, 0.7809, 0.3998, 0.8131, 0.4134, 0.3515, 0.2801, 0.3741, 0.2785, 0.3762, 0.2935, 0.3528, 0.2901, 0.4413, 0.2502, 0.4544, 0.2353, 0.4378, 0.2818, 0.4323, 0.2878, 0.8079, 0.4515, 0.7944, 0.4247, 0.8131, 0.4134, 0.8343, 0.4403, 0.3268, 0.2806, 0.3515, 0.2801, 0.3528, 0.2901, 0.3274, 0.2861, 0.4299, 0.2647, 0.4413, 0.2502, 0.4323, 0.2878, 0.4253, 0.2962, 0.816, 0.4714, 0.8079, 0.4515, 0.8343, 0.4403, 0.8506, 0.464, 0.4166, 0.2733, 0.4299, 0.2647, 0.4253, 0.2962, 0.4143, 0.2992, 0.8377, 0.5068, 0.816, 0.4714, 0.8506, 0.464, 0.8816, 0.5028, 0.4143, 0.2992, 0.4253, 0.2962, 0.4249, 0.3286, 0.4148, 0.3287, 0.8816, 0.5028, 0.8506, 0.464, 0.8772, 0.4452, 0.9178, 0.489, 0.3974, 0.2972, 0.4143, 0.2992, 0.4148, 0.3287, 0.3971, 0.3208, 0.4504, 0.2783, 0.515, 0.2686, 0.5086, 0.317, 0.4506, 0.3209, 0.7809, 0.3998, 0.7545, 0.3965, 0.7584, 0.3947, 0.7918, 0.3902, 0.3762, 0.2935, 0.3974, 0.2972, 0.3971, 0.3208, 0.3752, 0.3093, 0.4378, 0.2818, 0.4504, 0.2783, 0.4506, 0.3209, 0.4389, 0.3222, 0.8131, 0.4134, 0.7809, 0.3998, 0.7918, 0.3902, 0.8264, 0.3977, 0.3528, 0.2901, 0.3762, 0.2935, 0.3752, 0.3093, 0.3518, 0.3, 0.4323, 0.2878, 0.4378, 0.2818, 0.4389, 0.3222, 0.4318, 0.3251, 0.8343, 0.4403, 0.8131, 0.4134, 0.8264, 0.3977, 0.8524, 0.4216, 0.3274, 0.2861, 0.3528, 0.2901, 0.3518, 0.3, 0.3268, 0.2915, 0.4253, 0.2962, 0.4323, 0.2878, 0.4318, 0.3251, 0.4249, 0.3286, 0.8506, 0.464, 0.8343, 0.4403, 0.8524, 0.4216, 0.8772, 0.4452, 0.8524, 0.4216, 0.8264, 0.3977, 0.8356, 0.3794, 0.8653, 0.3963, 0.3268, 0.2915, 0.3518, 0.3, 0.3483, 0.3097, 0.325, 0.2966, 0.4249, 0.3286, 0.4318, 0.3251, 0.4405, 0.3357, 0.4306, 0.3386, 0.8772, 0.4452, 0.8524, 0.4216, 0.8653, 0.3963, 0.8988, 0.4168, 0.4148, 0.3287, 0.4249, 0.3286, 0.4306, 0.3386, 0.4166, 0.343, 0.9178, 0.489, 0.8772, 0.4452, 0.8988, 0.4168, 0.9348, 0.4698, 0.3971, 0.3208, 0.4148, 0.3287, 0.4166, 0.343, 0.3967, 0.3406, 0.4506, 0.3209, 0.5086, 0.317, 0.5187, 0.3488, 0.4739, 0.334, 0.7918, 0.3902, 0.7584, 0.3947, 0.7619, 0.3918, 0.8008, 0.3788, 0.3752, 0.3093, 0.3971, 0.3208, 0.3967, 0.3406, 0.3715, 0.3243, 0.4389, 0.3222, 0.4506, 0.3209, 0.4739, 0.334, 0.4512, 0.3335, 0.8264, 0.3977, 0.7918, 0.3902, 0.8008, 0.3788, 0.8356, 0.3794, 0.3518, 0.3, 0.3752, 0.3093, 0.3715, 0.3243, 0.3483, 0.3097, 0.4318, 0.3251, 0.4389, 0.3222, 0.4512, 0.3335, 0.4405, 0.3357, 0.4512, 0.3335, 0.4739, 0.334, 0.4867, 0.3871, 0.4522, 0.3711, 0.8356, 0.3794, 0.8008, 0.3788, 0.8078, 0.3658, 0.8435, 0.3601, 0.3483, 0.3097, 0.3715, 0.3243, 0.3636, 0.3369, 0.3427, 0.3186, 0.4405, 0.3357, 0.4512, 0.3335, 0.4522, 0.3711, 0.432, 0.3662, 0.8653, 0.3963, 0.8356, 0.3794, 0.8435, 0.3601, 0.8823, 0.373, 0.325, 0.2966, 0.3483, 0.3097, 0.3427, 0.3186, 0.3221, 0.3011, 0.4306, 0.3386, 0.4405, 0.3357, 0.432, 0.3662, 0.4173, 0.3608, 0.8988, 0.4168, 0.8653, 0.3963, 0.8823, 0.373, 0.9347, 0.3893, 0.4166, 0.343, 0.4306, 0.3386, 0.4173, 0.3608, 0.407, 0.3569, 0.9348, 0.4698, 0.8988, 0.4168, 0.9347, 0.3893, 0.9737, 0.4379, 0.3967, 0.3406, 0.4166, 0.343, 0.407, 0.3569, 0.3884, 0.3548, 0.4739, 0.334, 0.5187, 0.3488, 0.5305, 0.4147, 0.4867, 0.3871, 0.8008, 0.3788, 0.7619, 0.3918, 0.7649, 0.3868, 0.8078, 0.3658, 0.3715, 0.3243, 0.3967, 0.3406, 0.3884, 0.3548, 0.3636, 0.3369, 0.3884, 0.3548, 0.407, 0.3569, 0.3891, 0.3743, 0.3717, 0.3673, 0.4867, 0.3871, 0.5305, 0.4147, 0.5111, 0.4863, 0.4532, 0.4464, 0.8078, 0.3658, 0.7649, 0.3868, 0.7672, 0.3792, 0.8127, 0.3508, 0.3636, 0.3369, 0.3884, 0.3548, 0.3717, 0.3673, 0.3518, 0.3463, 0.4522, 0.3711, 0.4867, 0.3871, 0.4532, 0.4464, 0.4216, 0.4129, 0.8435, 0.3601, 0.8078, 0.3658, 0.8127, 0.3508, 0.8507, 0.3353, 0.3427, 0.3186, 0.3636, 0.3369, 0.3518, 0.3463, 0.3353, 0.3265, 0.432, 0.3662, 0.4522, 0.3711, 0.4216, 0.4129, 0.4043, 0.4016, 0.8823, 0.373, 0.8435, 0.3601, 0.8507, 0.3353, 0.8972, 0.3469, 0.3221, 0.3011, 0.3427, 0.3186, 0.3353, 0.3265, 0.3184, 0.305, 0.4173, 0.3608, 0.432, 0.3662, 0.4043, 0.4016, 0.3972, 0.3858, 0.9347, 0.3893, 0.8823, 0.373, 0.8972, 0.3469, 0.9566, 0.3629, 0.407, 0.3569, 0.4173, 0.3608, 0.3972, 0.3858, 0.3891, 0.3743, 0.9737, 0.4379, 0.9347, 0.3893, 0.9566, 0.3629, 0.9999, 0.3893, 0.3891, 0.3743, 0.3972, 0.3858, 0.3787, 0.4056, 0.3676, 0.3877, 0.9999, 0.3893, 0.9566, 0.3629, 0.9513, 0.3243, 0.9902, 0.328, 0.3717, 0.3673, 0.3891, 0.3743, 0.3676, 0.3877, 0.3508, 0.374, 0.4532, 0.4464, 0.5111, 0.4863, 0.4791, 0.5625, 0.43, 0.4977, 0.8127, 0.3508, 0.7672, 0.3792, 0.7688, 0.3686, 0.8162, 0.3329, 0.3518, 0.3463, 0.3717, 0.3673, 0.3508, 0.374, 0.3386, 0.3531, 0.4216, 0.4129, 0.4532, 0.4464, 0.43, 0.4977, 0.3893, 0.4481, 0.8507, 0.3353, 0.8127, 0.3508, 0.8162, 0.3329, 0.8552, 0.3041, 0.3353, 0.3265, 0.3518, 0.3463, 0.3386, 0.3531, 0.3273, 0.3327, 0.4043, 0.4016, 0.4216, 0.4129, 0.3893, 0.4481, 0.3797, 0.4271, 0.8972, 0.3469, 0.8507, 0.3353, 0.8552, 0.3041, 0.8988, 0.3033, 0.3184, 0.305, 0.3353, 0.3265, 0.3273, 0.3327, 0.3141, 0.3079, 0.3972, 0.3858, 0.4043, 0.4016, 0.3797, 0.4271, 0.3787, 0.4056, 0.9566, 0.3629, 0.8972, 0.3469, 0.8988, 0.3033, 0.9513, 0.3243, 0.3141, 0.3079, 0.3273, 0.3327, 0.3185, 0.3358, 0.3093, 0.3098, 0.3787, 0.4056, 0.3797, 0.4271, 0.3668, 0.4467, 0.3565, 0.4193, 0.9513, 0.3243, 0.8988, 0.3033, 0.8889, 0.2671, 0.9155, 0.2569, 0.3676, 0.3877, 0.3787, 0.4056, 0.3565, 0.4193, 0.3423, 0.3962, 0.9902, 0.328, 0.9513, 0.3243, 0.9155, 0.2569, 0.9375, 0.2641, 0.3508, 0.374, 0.3676, 0.3877, 0.3423, 0.3962, 0.3332, 0.3783, 0.43, 0.4977, 0.4791, 0.5625, 0.3971, 0.6386, 0.381, 0.5809, 0.8162, 0.3329, 0.7688, 0.3686, 0.77, 0.354, 0.8183, 0.3136, 0.3386, 0.3531, 0.3508, 0.374, 0.3332, 0.3783, 0.3253, 0.3591, 0.3893, 0.4481, 0.43, 0.4977, 0.381, 0.5809, 0.3813, 0.515, 0.8552, 0.3041, 0.8162, 0.3329, 0.8183, 0.3136, 0.8551, 0.2813, 0.3273, 0.3327, 0.3386, 0.3531, 0.3253, 0.3591, 0.3185, 0.3358, 0.3797, 0.4271, 0.3893, 0.4481, 0.3813, 0.515, 0.3668, 0.4467, 0.8988, 0.3033, 0.8552, 0.3041, 0.8551, 0.2813, 0.8889, 0.2671, 0.8551, 0.2813, 0.8183, 0.3136, 0.8174, 0.2975, 0.8525, 0.266, 0.3185, 0.3358, 0.3253, 0.3591, 0.3119, 0.3616, 0.3089, 0.3368, 0.3668, 0.4467, 0.3813, 0.515, 0.3471, 0.5488, 0.3309, 0.4746, 0.8889, 0.2671, 0.8551, 0.2813, 0.8525, 0.266, 0.884, 0.2449, 0.3093, 0.3098, 0.3185, 0.3358, 0.3089, 0.3368, 0.3042, 0.3106, 0.3565, 0.4193, 0.3668, 0.4467, 0.3309, 0.4746, 0.3199, 0.4288, 0.9155, 0.2569, 0.8889, 0.2671, 0.884, 0.2449, 0.9021, 0.238, 0.3423, 0.3962, 0.3565, 0.4193, 0.3199, 0.4288, 0.3207, 0.4012, 0.9375, 0.2641, 0.9155, 0.2569, 0.9021, 0.238, 0.9259, 0.2325, 0.3332, 0.3783, 0.3423, 0.3962, 0.3207, 0.4012, 0.3164, 0.3812, 0.381, 0.5809, 0.3971, 0.6386, 0.3596, 0.6556, 0.3456, 0.5886, 0.8183, 0.3136, 0.77, 0.354, 0.7714, 0.3318, 0.8174, 0.2975, 0.3253, 0.3591, 0.3332, 0.3783, 0.3164, 0.3812, 0.3119, 0.3616, 0.3813, 0.515, 0.381, 0.5809, 0.3456, 0.5886, 0.3471, 0.5488, 0.3456, 0.5886, 0.3596, 0.6556, 0.334, 0.6456, 0.3264, 0.5832, 0.8174, 0.2975, 0.7714, 0.3318, 0.772, 0.2987, 0.8104, 0.2851, 0.3119, 0.3616, 0.3164, 0.3812, 0.2989, 0.3809, 0.298, 0.3605, 0.3471, 0.5488, 0.3456, 0.5886, 0.3264, 0.5832, 0.3046, 0.538, 0.8525, 0.266, 0.8174, 0.2975, 0.8104, 0.2851, 0.844, 0.2556, 0.3089, 0.3368, 0.3119, 0.3616, 0.298, 0.3605, 0.2989, 0.3362, 0.3309, 0.4746, 0.3471, 0.5488, 0.3046, 0.538, 0.2763, 0.4766, 0.884, 0.2449, 0.8525, 0.266, 0.844, 0.2556, 0.8761, 0.2331, 0.3042, 0.3106, 0.3089, 0.3368, 0.2989, 0.3362, 0.2988, 0.3105, 0.3199, 0.4288, 0.3309, 0.4746, 0.2763, 0.4766, 0.278, 0.4342, 0.9021, 0.238, 0.884, 0.2449, 0.8761, 0.2331, 0.8966, 0.2305, 0.3207, 0.4012, 0.3199, 0.4288, 0.278, 0.4342, 0.2965, 0.4037, 0.9259, 0.2325, 0.9021, 0.238, 0.8966, 0.2305, 0.9217, 0.2103, 0.3164, 0.3812, 0.3207, 0.4012, 0.2965, 0.4037, 0.2989, 0.3809, 0.2965, 0.4037, 0.278, 0.4342, 0.2574, 0.4331, 0.2711, 0.4016, 0.9217, 0.2103, 0.8966, 0.2305, 0.8888, 0.213, 0.9159, 0.1782, 0.2989, 0.3809, 0.2965, 0.4037, 0.2711, 0.4016, 0.2807, 0.3777, 0.3264, 0.5832, 0.334, 0.6456, 0.3022, 0.6263, 0.2951, 0.5665, 0.8104, 0.2851, 0.772, 0.2987, 0.7693, 0.2752, 0.7982, 0.2708, 0.298, 0.3605, 0.2989, 0.3809, 0.2807, 0.3777, 0.2837, 0.3573, 0.3046, 0.538, 0.3264, 0.5832, 0.2951, 0.5665, 0.2512, 0.5117, 0.844, 0.2556, 0.8104, 0.2851, 0.7982, 0.2708, 0.8293, 0.252, 0.2989, 0.3362, 0.298, 0.3605, 0.2837, 0.3573, 0.2888, 0.3341, 0.2763, 0.4766, 0.3046, 0.538, 0.2512, 0.5117, 0.2527, 0.473, 0.8761, 0.2331, 0.844, 0.2556, 0.8293, 0.252, 0.8634, 0.2259, 0.2988, 0.3105, 0.2989, 0.3362, 0.2888, 0.3341, 0.2934, 0.3095, 0.278, 0.4342, 0.2763, 0.4766, 0.2527, 0.473, 0.2574, 0.4331, 0.8966, 0.2305, 0.8761, 0.2331, 0.8634, 0.2259, 0.8888, 0.213, 0.2934, 0.3095, 0.2888, 0.3341, 0.2789, 0.3305, 0.2882, 0.3077, 0.2574, 0.4331, 0.2527, 0.473, 0.2256, 0.4675, 0.2383, 0.4314, 0.8888, 0.213, 0.8634, 0.2259, 0.8447, 0.217, 0.8714, 0.1838, 0.2711, 0.4016, 0.2574, 0.4331, 0.2383, 0.4314, 0.2521, 0.3978, 0.9159, 0.1782, 0.8888, 0.213, 0.8714, 0.1838, 0.9119, 0.1046, 0.2807, 0.3777, 0.2711, 0.4016, 0.2521, 0.3978, 0.2626, 0.3715, 0.2951, 0.5665, 0.3022, 0.6263, 0.2324, 0.5815, 0.223, 0.5276, 0.7982, 0.2708, 0.7693, 0.2752, 0.7665, 0.2616, 0.7823, 0.252, 0.2837, 0.3573, 0.2807, 0.3777, 0.2626, 0.3715, 0.2696, 0.3519, 0.2512, 0.5117, 0.2951, 0.5665, 0.223, 0.5276, 0.225, 0.501, 0.8293, 0.252, 0.7982, 0.2708, 0.7823, 0.252, 0.8117, 0.2462, 0.2888, 0.3341, 0.2837, 0.3573, 0.2696, 0.3519, 0.2789, 0.3305, 0.2527, 0.473, 0.2512, 0.5117, 0.225, 0.501, 0.2256, 0.4675, 0.8634, 0.2259, 0.8293, 0.252, 0.8117, 0.2462, 0.8447, 0.217, 0.8117, 0.2462, 0.7823, 0.252, 0.7687, 0.2424, 0.7913, 0.2331, 0.2789, 0.3305, 0.2696, 0.3519, 0.256, 0.3441, 0.2698, 0.3253, 0.2256, 0.4675, 0.225, 0.501, 0.1872, 0.4887, 0.2077, 0.4672, 0.8447, 0.217, 0.8117, 0.2462, 0.7913, 0.2331, 0.8169, 0.2017, 0.2882, 0.3077, 0.2789, 0.3305, 0.2698, 0.3253, 0.2833, 0.305, 0.2383, 0.4314, 0.2256, 0.4675, 0.2077, 0.4672, 0.2246, 0.4292, 0.8714, 0.1838, 0.8447, 0.217, 0.8169, 0.2017, 0.8399, 0.1355, 0.2521, 0.3978, 0.2383, 0.4314, 0.2246, 0.4292, 0.2336, 0.3908, 0.9119, 0.1046, 0.8714, 0.1838, 0.8399, 0.1355, 0.8444, 0.06058, 0.2626, 0.3715, 0.2521, 0.3978, 0.2336, 0.3908, 0.2455, 0.3621, 0.223, 0.5276, 0.2324, 0.5815, 0.1471, 0.5574, 0.1592, 0.5065, 0.7823, 0.252, 0.7665, 0.2616, 0.7648, 0.2529, 0.7687, 0.2424, 0.2696, 0.3519, 0.2626, 0.3715, 0.2455, 0.3621, 0.256, 0.3441, 0.225, 0.501, 0.223, 0.5276, 0.1592, 0.5065, 0.1872, 0.4887, 0.1592, 0.5065, 0.1471, 0.5574, 0.06422, 0.5219, 0.08906, 0.4641, 0.7687, 0.2424, 0.7648, 0.2529, 0.7632, 0.2476, 0.76, 0.2421, 0.256, 0.3441, 0.2455, 0.3621, 0.2284, 0.3483, 0.2459, 0.3331, 0.1872, 0.4887, 0.1592, 0.5065, 0.08906, 0.4641, 0.1266, 0.4618, 0.7913, 0.2331, 0.7687, 0.2424, 0.76, 0.2421, 0.7676, 0.2221, 0.2698, 0.3253, 0.256, 0.3441, 0.2459, 0.3331, 0.2619, 0.3186, 0.2077, 0.4672, 0.1872, 0.4887, 0.1266, 0.4618, 0.1651, 0.445, 0.8169, 0.2017, 0.7913, 0.2331, 0.7676, 0.2221, 0.7883, 0.1847, 0.2833, 0.305, 0.2698, 0.3253, 0.2619, 0.3186, 0.279, 0.3016, 0.2246, 0.4292, 0.2077, 0.4672, 0.1651, 0.445, 0.1849, 0.4153, 0.8399, 0.1355, 0.8169, 0.2017, 0.7883, 0.1847, 0.8, 0.1093, 0.2336, 0.3908, 0.2246, 0.4292, 0.1849, 0.4153, 0.1976, 0.3831, 0.8444, 0.06058, 0.8399, 0.1355, 0.8, 0.1093, 0.7643, 0.05495, 0.2455, 0.3621, 0.2336, 0.3908, 0.1976, 0.3831, 0.2284, 0.3483, 0.1976, 0.3831, 0.1849, 0.4153, 0.165, 0.3553, 0.2, 0.336, 0.7643, 0.05495, 0.8, 0.1093, 0.7532, 0.1173, 0.712, 0.03191, 0.2284, 0.3483, 0.1976, 0.3831, 0.2, 0.336, 0.2161, 0.3257, 0.08906, 0.4641, 0.06422, 0.5219, 0.04029, 0.4566, 0.08255, 0.4029, 0.76, 0.2421, 0.7632, 0.2476, 0.7607, 0.2462, 0.752, 0.2388, 0.2459, 0.3331, 0.2284, 0.3483, 0.2161, 0.3257, 0.2391, 0.3212, 0.1266, 0.4618, 0.08906, 0.4641, 0.08255, 0.4029, 0.1034, 0.3931, 0.7676, 0.2221, 0.76, 0.2421, 0.752, 0.2388, 0.7432, 0.22, 0.2619, 0.3186, 0.2459, 0.3331, 0.2391, 0.3212, 0.2558, 0.3108, 0.1651, 0.445, 0.1266, 0.4618, 0.1034, 0.3931, 0.1233, 0.3794, 0.7883, 0.1847, 0.7676, 0.2221, 0.7432, 0.22, 0.7542, 0.1848, 0.279, 0.3016, 0.2619, 0.3186, 0.2558, 0.3108, 0.2754, 0.2976, 0.1849, 0.4153, 0.1651, 0.445, 0.1233, 0.3794, 0.165, 0.3553, 0.8, 0.1093, 0.7883, 0.1847, 0.7542, 0.1848, 0.7532, 0.1173, 0.2754, 0.2976, 0.2558, 0.3108, 0.2513, 0.3022, 0.2726, 0.293, 0.165, 0.3553, 0.1233, 0.3794, 0.1121, 0.3339, 0.1379, 0.3193, 0.7532, 0.1173, 0.7542, 0.1848, 0.7214, 0.1936, 0.717, 0.1248, 0.2, 0.336, 0.165, 0.3553, 0.1379, 0.3193, 0.189, 0.3174, 0.712, 0.03191, 0.7532, 0.1173, 0.717, 0.1248, 0.6755, 0.0001078, 0.2161, 0.3257, 0.2, 0.336, 0.189, 0.3174, 0.2071, 0.3081, 0.08255, 0.4029, 0.04029, 0.4566, 0.05158, 0.3974, 0.08161, 0.3566, 0.752, 0.2388, 0.7607, 0.2462, 0.7572, 0.2478, 0.7446, 0.2366, 0.2391, 0.3212, 0.2161, 0.3257, 0.2071, 0.3081, 0.234, 0.3096, 0.1034, 0.3931, 0.08255, 0.4029, 0.08161, 0.3566, 0.08961, 0.3355, 0.7432, 0.22, 0.752, 0.2388, 0.7446, 0.2366, 0.7265, 0.2251, 0.2558, 0.3108, 0.2391, 0.3212, 0.234, 0.3096, 0.2513, 0.3022, 0.1233, 0.3794, 0.1034, 0.3931, 0.08961, 0.3355, 0.1121, 0.3339, 0.7542, 0.1848, 0.7432, 0.22, 0.7265, 0.2251, 0.7214, 0.1936, 0.2513, 0.3022, 0.234, 0.3096, 0.2301, 0.2981, 0.2483, 0.2931, 0.1121, 0.3339, 0.08961, 0.3355, 0.1014, 0.3076, 0.1145, 0.3009, 0.7214, 0.1936, 0.7265, 0.2251, 0.7197, 0.2304, 0.7171, 0.2038, 0.2726, 0.293, 0.2513, 0.3022, 0.2483, 0.2931, 0.2705, 0.2879, 0.1379, 0.3193, 0.1121, 0.3339, 0.1145, 0.3009, 0.1322, 0.2831, 0.717, 0.1248, 0.7214, 0.1936, 0.7171, 0.2038, 0.6812, 0.1429, 0.189, 0.3174, 0.1379, 0.3193, 0.1322, 0.2831, 0.1767, 0.2927, 0.6755, 0.0001078, 0.717, 0.1248, 0.6812, 0.1429, 0.6353, 0.004247, 0.2071, 0.3081, 0.189, 0.3174, 0.1767, 0.2927, 0.1995, 0.2931, 0.08161, 0.3566, 0.05158, 0.3974, 0.03753, 0.3438, 0.08565, 0.3093, 0.7446, 0.2366, 0.7572, 0.2478, 0.7531, 0.2513, 0.7378, 0.2369, 0.234, 0.3096, 0.2071, 0.3081, 0.1995, 0.2931, 0.2301, 0.2981, 0.08961, 0.3355, 0.08161, 0.3566, 0.08565, 0.3093, 0.1014, 0.3076, 0.7265, 0.2251, 0.7446, 0.2366, 0.7378, 0.2369, 0.7197, 0.2304, 0.7378, 0.2369, 0.7531, 0.2513, 0.7484, 0.2555, 0.7319, 0.2402, 0.2301, 0.2981, 0.1995, 0.2931, 0.1992, 0.2795, 0.2285, 0.2873, 0.1014, 0.3076, 0.08565, 0.3093, 0.07925, 0.2528, 0.1063, 0.2584, 0.7197, 0.2304, 0.7378, 0.2369, 0.7319, 0.2402, 0.7172, 0.2344, 0.2483, 0.2931, 0.2301, 0.2981, 0.2285, 0.2873, 0.2466, 0.2834, 0.1145, 0.3009, 0.1014, 0.3076, 0.1063, 0.2584, 0.1233, 0.2602, 0.7171, 0.2038, 0.7197, 0.2304, 0.7172, 0.2344, 0.7035, 0.2161, 0.2705, 0.2879, 0.2483, 0.2931, 0.2466, 0.2834, 0.2695, 0.2825, 0.1322, 0.2831, 0.1145, 0.3009, 0.1233, 0.2602, 0.1412, 0.2583, 0.6812, 0.1429, 0.7171, 0.2038, 0.7035, 0.2161, 0.6569, 0.1684, 0.1767, 0.2927, 0.1322, 0.2831, 0.1412, 0.2583, 0.1664, 0.2652, 0.6353, 0.004247, 0.6812, 0.1429, 0.6569, 0.1684, 0.5859, 0.06711, 0.1995, 0.2931, 0.1767, 0.2927, 0.1664, 0.2652, 0.1992, 0.2795, 0.08565, 0.3093, 0.03753, 0.3438, 0.01005, 0.2489, 0.07925, 0.2528, 0.5859, 0.06711, 0.6569, 0.1684, 0.627, 0.1958, 0.5484, 0.1258, 0.1992, 0.2795, 0.1664, 0.2652, 0.1745, 0.2502, 0.2027, 0.268, 0.07925, 0.2528, 0.01005, 0.2489, 0.0001078, 0.1631, 0.0689, 0.1825, 0.7319, 0.2402, 0.7484, 0.2555, 0.7435, 0.26, 0.7249, 0.2476, 0.2285, 0.2873, 0.1992, 0.2795, 0.2027, 0.268, 0.2299, 0.2759, 0.1063, 0.2584, 0.07925, 0.2528, 0.0689, 0.1825, 0.1043, 0.1968, 0.7172, 0.2344, 0.7319, 0.2402, 0.7249, 0.2476, 0.7087, 0.243, 0.2466, 0.2834, 0.2285, 0.2873, 0.2299, 0.2759, 0.2467, 0.2735, 0.1233, 0.2602, 0.1063, 0.2584, 0.1043, 0.1968, 0.1291, 0.2122, 0.7035, 0.2161, 0.7172, 0.2344, 0.7087, 0.243, 0.6778, 0.2243, 0.2695, 0.2825, 0.2466, 0.2834, 0.2467, 0.2735, 0.2695, 0.2769, 0.1412, 0.2583, 0.1233, 0.2602, 0.1291, 0.2122, 0.1502, 0.2287, 0.6569, 0.1684, 0.7035, 0.2161, 0.6778, 0.2243, 0.627, 0.1958, 0.1664, 0.2652, 0.1412, 0.2583, 0.1502, 0.2287, 0.1745, 0.2502, 0.1502, 0.2287, 0.1291, 0.2122, 0.1406, 0.1783, 0.1599, 0.2071, 0.627, 0.1958, 0.6778, 0.2243, 0.6497, 0.246, 0.6089, 0.2378, 0.1745, 0.2502, 0.1502, 0.2287, 0.1599, 0.2071, 0.1859, 0.2363, 0.5484, 0.1258, 0.627, 0.1958, 0.6089, 0.2378, 0.5485, 0.1949, 0.2027, 0.268, 0.1745, 0.2502, 0.1859, 0.2363, 0.2122, 0.2551, 0.0689, 0.1825, 0.0001078, 0.1631, 0.02253, 0.08236, 0.07761, 0.141, 0.7249, 0.2476, 0.7435, 0.26, 0.7387, 0.2645, 0.7159, 0.2599, 0.2299, 0.2759, 0.2027, 0.268, 0.2122, 0.2551, 0.2337, 0.2632, 0.1043, 0.1968, 0.0689, 0.1825, 0.07761, 0.141, 0.1217, 0.1574, 0.7087, 0.243, 0.7249, 0.2476, 0.7159, 0.2599, 0.6901, 0.2634, 0.2467, 0.2735, 0.2299, 0.2759, 0.2337, 0.2632, 0.2488, 0.2633, 0.1291, 0.2122, 0.1043, 0.1968, 0.1217, 0.1574, 0.1406, 0.1783, 0.6778, 0.2243, 0.7087, 0.243, 0.6901, 0.2634, 0.6497, 0.246, 0.2695, 0.2769, 0.2467, 0.2735, 0.2488, 0.2633, 0.2707, 0.2714, 0.2488, 0.2633, 0.2337, 0.2632, 0.2391, 0.2501, 0.2528, 0.2533, 0.1406, 0.1783, 0.1217, 0.1574, 0.1421, 0.127, 0.1558, 0.1601, 0.6497, 0.246, 0.6901, 0.2634, 0.6616, 0.2887, 0.6274, 0.284, 0.2707, 0.2714, 0.2488, 0.2633, 0.2528, 0.2533, 0.273, 0.2663, 0.1599, 0.2071, 0.1406, 0.1783, 0.1558, 0.1601, 0.1762, 0.1945, 0.6089, 0.2378, 0.6497, 0.246, 0.6274, 0.284, 0.6007, 0.2833, 0.1859, 0.2363, 0.1599, 0.2071, 0.1762, 0.1945, 0.2005, 0.2241, 0.5485, 0.1949, 0.6089, 0.2378, 0.6007, 0.2833, 0.5503, 0.2683, 0.2122, 0.2551, 0.1859, 0.2363, 0.2005, 0.2241, 0.2236, 0.2424, 0.07761, 0.141, 0.02253, 0.08236, 0.07819, 0.01907, 0.1112, 0.08639, 0.7159, 0.2599, 0.7387, 0.2645, 0.7344, 0.2714, 0.7053, 0.2845, 0.2337, 0.2632, 0.2122, 0.2551, 0.2236, 0.2424, 0.2391, 0.2501, 0.1217, 0.1574, 0.07761, 0.141, 0.1112, 0.08639, 0.1421, 0.127, 0.6901, 0.2634, 0.7159, 0.2599, 0.7053, 0.2845, 0.6616, 0.2887, 0.7053, 0.2845, 0.7344, 0.2714, 0.7305, 0.2882, 0.6821, 0.3056, 0.2391, 0.2501, 0.2236, 0.2424, 0.2368, 0.2281, 0.2463, 0.237, 0.1421, 0.127, 0.1112, 0.08639, 0.1697, 0.06204, 0.1809, 0.1032, 0.6616, 0.2887, 0.7053, 0.2845, 0.6821, 0.3056, 0.65, 0.3076, 0.2528, 0.2533, 0.2391, 0.2501, 0.2463, 0.237, 0.2589, 0.244, 0.1558, 0.1601, 0.1421, 0.127, 0.1809, 0.1032, 0.1905, 0.1454, 0.6274, 0.284, 0.6616, 0.2887, 0.65, 0.3076, 0.6254, 0.3177, 0.273, 0.2663, 0.2528, 0.2533, 0.2589, 0.244, 0.2765, 0.2619, 0.1762, 0.1945, 0.1558, 0.1601, 0.1905, 0.1454, 0.2066, 0.1826, 0.6007, 0.2833, 0.6274, 0.284, 0.6254, 0.3177, 0.5893, 0.3253, 0.2005, 0.2241, 0.1762, 0.1945, 0.2066, 0.1826, 0.2224, 0.2097, 0.5503, 0.2683, 0.6007, 0.2833, 0.5893, 0.3253, 0.5388, 0.3317, 0.2236, 0.2424, 0.2005, 0.2241, 0.2224, 0.2097, 0.2368, 0.2281, 0.1112, 0.08639, 0.07819, 0.01907, 0.1514, 0.009, 0.1697, 0.06204, 0.5388, 0.3317, 0.5893, 0.3253, 0.5987, 0.3655, 0.5499, 0.3804, 0.2368, 0.2281, 0.2224, 0.2097, 0.2413, 0.1928, 0.2484, 0.2107, 0.1697, 0.06204, 0.1514, 0.009, 0.2114, 0.0001078, 0.217, 0.05581, 0.6821, 0.3056, 0.7305, 0.2882, 0.7127, 0.3042, 0.6729, 0.3229, 0.2463, 0.237, 0.2368, 0.2281, 0.2484, 0.2107, 0.2555, 0.2241, 0.1809, 0.1032, 0.1697, 0.06204, 0.217, 0.05581, 0.2275, 0.0959, 0.65, 0.3076, 0.6821, 0.3056, 0.6729, 0.3229, 0.6472, 0.3225, 0.2589, 0.244, 0.2463, 0.237, 0.2555, 0.2241, 0.2666, 0.2365, 0.1905, 0.1454, 0.1809, 0.1032, 0.2275, 0.0959, 0.2289, 0.1314, 0.6254, 0.3177, 0.65, 0.3076, 0.6472, 0.3225, 0.6288, 0.3401, 0.2765, 0.2619, 0.2589, 0.244, 0.2666, 0.2365, 0.2809, 0.2583, 0.2066, 0.1826, 0.1905, 0.1454, 0.2289, 0.1314, 0.2341, 0.1673, 0.5893, 0.3253, 0.6254, 0.3177, 0.6288, 0.3401, 0.5987, 0.3655, 0.2224, 0.2097, 0.2066, 0.1826, 0.2341, 0.1673, 0.2413, 0.1928, 0.2341, 0.1673, 0.2289, 0.1314, 0.256, 0.1165, 0.2585, 0.1479, 0.5987, 0.3655, 0.6288, 0.3401, 0.6317, 0.362, 0.6082, 0.3916, 0.2413, 0.1928, 0.2341, 0.1673, 0.2585, 0.1479, 0.2621, 0.1756, 0.5499, 0.3804, 0.5987, 0.3655, 0.6082, 0.3916, 0.5642, 0.4167, 0.2484, 0.2107, 0.2413, 0.1928, 0.2621, 0.1756, 0.2644, 0.1961, 0.217, 0.05581, 0.2114, 0.0001078, 0.2614, 0.0001078, 0.2575, 0.05838, 0.6729, 0.3229, 0.7127, 0.3042, 0.7016, 0.3223, 0.6713, 0.3335, 0.2555, 0.2241, 0.2484, 0.2107, 0.2644, 0.1961, 0.2686, 0.215, 0.2275, 0.0959, 0.217, 0.05581, 0.2575, 0.05838, 0.2574, 0.09322, 0.6472, 0.3225, 0.6729, 0.3229, 0.6713, 0.3335, 0.65, 0.3368, 0.2666, 0.2365, 0.2555, 0.2241, 0.2686, 0.215, 0.2756, 0.2315, 0.2289, 0.1314, 0.2275, 0.0959, 0.2574, 0.09322, 0.256, 0.1165, 0.6288, 0.3401, 0.6472, 0.3225, 0.65, 0.3368, 0.6317, 0.362, 0.2809, 0.2583, 0.2666, 0.2365, 0.2756, 0.2315, 0.2861, 0.2559, 0.2756, 0.2315, 0.2686, 0.215, 0.2836, 0.2113, 0.286, 0.2298, 0.256, 0.1165, 0.2574, 0.09322, 0.2835, 0.0874, 0.2851, 0.1102, 0.6317, 0.362, 0.65, 0.3368, 0.6537, 0.3587, 0.6403, 0.3995, 0.2861, 0.2559, 0.2756, 0.2315, 0.286, 0.2298, 0.2917, 0.2547, 0.2585, 0.1479, 0.256, 0.1165, 0.2851, 0.1102, 0.2888, 0.1398, 0.6082, 0.3916, 0.6317, 0.362, 0.6403, 0.3995, 0.6238, 0.4135, 0.2621, 0.1756, 0.2585, 0.1479, 0.2888, 0.1398, 0.288, 0.1658, 0.5642, 0.4167, 0.6082, 0.3916, 0.6238, 0.4135, 0.5854, 0.4483, 0.2644, 0.1961, 0.2621, 0.1756, 0.288, 0.1658, 0.2846, 0.1889, 0.2575, 0.05838, 0.2614, 0.0001078, 0.311, 0.005442, 0.2942, 0.05904, 0.6713, 0.3335, 0.7016, 0.3223, 0.7092, 0.3614, 0.6725, 0.3515, 0.2686, 0.215, 0.2644, 0.1961, 0.2846, 0.1889, 0.2836, 0.2113, 0.2574, 0.09322, 0.2575, 0.05838, 0.2942, 0.05904, 0.2835, 0.0874, 0.65, 0.3368, 0.6713, 0.3335, 0.6725, 0.3515, 0.6537, 0.3587, 0.2836, 0.2113, 0.2846, 0.1889, 0.3074, 0.1875, 0.3, 0.2111, 0.2835, 0.0874, 0.2942, 0.05904, 0.3332, 0.05728, 0.3198, 0.08698, 0.6537, 0.3587, 0.6725, 0.3515, 0.6778, 0.3725, 0.6604, 0.3826, 0.286, 0.2298, 0.2836, 0.2113, 0.3, 0.2111, 0.2969, 0.2305, 0.2851, 0.1102, 0.2835, 0.0874, 0.3198, 0.08698, 0.3185, 0.1127, 0.6403, 0.3995, 0.6537, 0.3587, 0.6604, 0.3826, 0.6527, 0.4186, 0.2917, 0.2547, 0.286, 0.2298, 0.2969, 0.2305, 0.2974, 0.2548, 0.2888, 0.1398, 0.2851, 0.1102, 0.3185, 0.1127, 0.3213, 0.1379, 0.6238, 0.4135, 0.6403, 0.3995, 0.6527, 0.4186, 0.6387, 0.4291, 0.288, 0.1658, 0.2888, 0.1398, 0.3213, 0.1379, 0.3162, 0.1623, 0.5854, 0.4483, 0.6238, 0.4135, 0.6387, 0.4291, 0.6101, 0.4662, 0.2846, 0.1889, 0.288, 0.1658, 0.3162, 0.1623, 0.3074, 0.1875, 0.2942, 0.05904, 0.311, 0.005442, 0.3512, 0.009225, 0.3332, 0.05728, 0.6725, 0.3515, 0.7092, 0.3614, 0.7176, 0.3864, 0.6778, 0.3725, 0.3074, 0.1875, 0.3162, 0.1623, 0.3369, 0.1693, 0.3264, 0.1924, 0.3332, 0.05728, 0.3512, 0.009225, 0.3834, 0.02269, 0.3635, 0.06335, 0.6778, 0.3725, 0.7176, 0.3864, 0.7228, 0.3925, 0.6889, 0.3908, 0.3, 0.2111, 0.3074, 0.1875, 0.3264, 0.1924, 0.315, 0.2139, 0.3198, 0.08698, 0.3332, 0.05728, 0.3635, 0.06335, 0.3505, 0.09134, 0.6604, 0.3826, 0.6778, 0.3725, 0.6889, 0.3908, 0.6733, 0.4015, 0.2969, 0.2305, 0.3, 0.2111, 0.315, 0.2139, 0.3076, 0.2334, 0.3185, 0.1127, 0.3198, 0.08698, 0.3505, 0.09134, 0.3476, 0.1175, 0.6527, 0.4186, 0.6604, 0.3826, 0.6733, 0.4015, 0.6608, 0.427, 0.2974, 0.2548, 0.2969, 0.2305, 0.3076, 0.2334, 0.3031, 0.2561, 0.3213, 0.1379, 0.3185, 0.1127, 0.3476, 0.1175, 0.345, 0.1423, 0.6387, 0.4291, 0.6527, 0.4186, 0.6608, 0.427, 0.6543, 0.4432, 0.3162, 0.1623, 0.3213, 0.1379, 0.345, 0.1423, 0.3369, 0.1693, 0.6101, 0.4662, 0.6387, 0.4291, 0.6543, 0.4432, 0.6326, 0.4804, 0.6543, 0.4432, 0.6608, 0.427, 0.6883, 0.4354, 0.6774, 0.4638, 0.3369, 0.1693, 0.345, 0.1423, 0.3668, 0.1523, 0.3542, 0.1806, 0.6326, 0.4804, 0.6543, 0.4432, 0.6774, 0.4638, 0.6564, 0.4957, 0.3264, 0.1924, 0.3369, 0.1693, 0.3542, 0.1806, 0.3413, 0.2012, 0.3635, 0.06335, 0.3834, 0.02269, 0.4131, 0.04261, 0.3885, 0.07496, 0.6889, 0.3908, 0.7228, 0.3925, 0.7265, 0.3933, 0.703, 0.3999, 0.315, 0.2139, 0.3264, 0.1924, 0.3413, 0.2012, 0.3282, 0.2202, 0.3505, 0.09134, 0.3635, 0.06335, 0.3885, 0.07496, 0.3745, 0.09958, 0.6733, 0.4015, 0.6889, 0.3908, 0.703, 0.3999, 0.6934, 0.4153, 0.3076, 0.2334, 0.315, 0.2139, 0.3282, 0.2202, 0.318, 0.238, 0.3476, 0.1175, 0.3505, 0.09134, 0.3745, 0.09958, 0.3719, 0.1234, 0.6608, 0.427, 0.6733, 0.4015, 0.6934, 0.4153, 0.6883, 0.4354, 0.3031, 0.2561, 0.3076, 0.2334, 0.318, 0.238, 0.3087, 0.2583, 0.345, 0.1423, 0.3476, 0.1175, 0.3719, 0.1234, 0.3668, 0.1523, 0.2985, 0.2834, 0.3138, 0.2615, 0.3184, 0.2654, 0.7307, 0.3935, 0.7535, 0.3239, 0.7358, 0.3943, 0.2985, 0.2834, 0.3184, 0.2654, 0.3222, 0.27, 0.7358, 0.3943, 0.7535, 0.3239, 0.7411, 0.3957, 0.2985, 0.2834, 0.3222, 0.27, 0.325, 0.2751, 0.7411, 0.3957, 0.7535, 0.3239, 0.7458, 0.3969, 0.2985, 0.2834, 0.325, 0.2751, 0.3268, 0.2806, 0.7458, 0.3969, 0.7535, 0.3239, 0.7502, 0.3973, 0.2985, 0.2834, 0.3268, 0.2806, 0.3274, 0.2861, 0.7502, 0.3973, 0.7535, 0.3239, 0.7545, 0.3965, 0.2985, 0.2834, 0.3274, 0.2861, 0.3268, 0.2915, 0.7545, 0.3965, 0.7535, 0.3239, 0.7584, 0.3947, 0.2985, 0.2834, 0.3268, 0.2915, 0.325, 0.2966, 0.7584, 0.3947, 0.7535, 0.3239, 0.7619, 0.3918, 0.2985, 0.2834, 0.325, 0.2966, 0.3221, 0.3011, 0.7619, 0.3918, 0.7535, 0.3239, 0.7649, 0.3868, 0.2985, 0.2834, 0.3221, 0.3011, 0.3184, 0.305, 0.7649, 0.3868, 0.7535, 0.3239, 0.7672, 0.3792, 0.2985, 0.2834, 0.3184, 0.305, 0.3141, 0.3079, 0.7672, 0.3792, 0.7535, 0.3239, 0.7688, 0.3686, 0.2985, 0.2834, 0.3141, 0.3079, 0.3093, 0.3098, 0.7688, 0.3686, 0.7535, 0.3239, 0.77, 0.354, 0.2985, 0.2834, 0.3093, 0.3098, 0.3042, 0.3106, 0.77, 0.354, 0.7535, 0.3239, 0.7714, 0.3318, 0.2985, 0.2834, 0.3042, 0.3106, 0.2988, 0.3105, 0.7714, 0.3318, 0.7535, 0.3239, 0.772, 0.2987, 0.772, 0.2987, 0.7535, 0.3239, 0.7693, 0.2752, 0.2985, 0.2834, 0.2988, 0.3105, 0.2934, 0.3095, 0.2985, 0.2834, 0.2934, 0.3095, 0.2882, 0.3077, 0.7693, 0.2752, 0.7535, 0.3239, 0.7665, 0.2616, 0.2985, 0.2834, 0.2882, 0.3077, 0.2833, 0.305, 0.7665, 0.2616, 0.7535, 0.3239, 0.7648, 0.2529, 0.2985, 0.2834, 0.2833, 0.305, 0.279, 0.3016, 0.7648, 0.2529, 0.7535, 0.3239, 0.7632, 0.2476, 0.7632, 0.2476, 0.7535, 0.3239, 0.7607, 0.2462, 0.2985, 0.2834, 0.279, 0.3016, 0.2754, 0.2976, 0.2985, 0.2834, 0.2754, 0.2976, 0.2726, 0.293, 0.7607, 0.2462, 0.7535, 0.3239, 0.7572, 0.2478, 0.2985, 0.2834, 0.2726, 0.293, 0.2705, 0.2879, 0.7572, 0.2478, 0.7535, 0.3239, 0.7531, 0.2513, 0.2985, 0.2834, 0.2705, 0.2879, 0.2695, 0.2825, 0.7531, 0.2513, 0.7535, 0.3239, 0.7484, 0.2555, 0.7484, 0.2555, 0.7535, 0.3239, 0.7435, 0.26, 0.2985, 0.2834, 0.2695, 0.2825, 0.2695, 0.2769, 0.2985, 0.2834, 0.2695, 0.2769, 0.2707, 0.2714, 0.7435, 0.26, 0.7535, 0.3239, 0.7387, 0.2645, 0.2985, 0.2834, 0.2707, 0.2714, 0.273, 0.2663, 0.7387, 0.2645, 0.7535, 0.3239, 0.7344, 0.2714, 0.2985, 0.2834, 0.273, 0.2663, 0.2765, 0.2619, 0.7344, 0.2714, 0.7535, 0.3239, 0.7305, 0.2882, 0.7305, 0.2882, 0.7535, 0.3239, 0.7127, 0.3042, 0.2985, 0.2834, 0.2765, 0.2619, 0.2809, 0.2583, 0.2985, 0.2834, 0.2809, 0.2583, 0.2861, 0.2559, 0.7127, 0.3042, 0.7535, 0.3239, 0.7016, 0.3223, 0.2985, 0.2834, 0.2861, 0.2559, 0.2917, 0.2547, 0.7016, 0.3223, 0.7535, 0.3239, 0.7092, 0.3614, 0.2985, 0.2834, 0.2917, 0.2547, 0.2974, 0.2548, 0.7092, 0.3614, 0.7535, 0.3239, 0.7176, 0.3864, 0.7176, 0.3864, 0.7535, 0.3239, 0.7228, 0.3925, 0.2985, 0.2834, 0.2974, 0.2548, 0.3031, 0.2561, 0.2985, 0.2834, 0.3031, 0.2561, 0.3087, 0.2583, 0.7228, 0.3925, 0.7535, 0.3239, 0.7265, 0.3933, 0.3719, 0.1234, 0.3745, 0.09958, 0.4067, 0.1136, 0.4018, 0.1363, 0.6883, 0.4354, 0.6934, 0.4153, 0.7221, 0.4142, 0.7233, 0.45, 0.3087, 0.2583, 0.318, 0.238, 0.3275, 0.2444, 0.3138, 0.2615, 0.3668, 0.1523, 0.3719, 0.1234, 0.4018, 0.1363, 0.3911, 0.1656, 0.6774, 0.4638, 0.6883, 0.4354, 0.7233, 0.45, 0.7137, 0.4815, 0.2985, 0.2834, 0.3087, 0.2583, 0.3138, 0.2615, 0.3542, 0.1806, 0.3668, 0.1523, 0.3911, 0.1656, 0.3735, 0.192, 0.6564, 0.4957, 0.6774, 0.4638, 0.7137, 0.4815, 0.6952, 0.5074, 0.7265, 0.3933, 0.7535, 0.3239, 0.7307, 0.3935, 0.3413, 0.2012, 0.3542, 0.1806, 0.3735, 0.192, 0.3557, 0.2112, 0.3885, 0.07496, 0.4131, 0.04261, 0.4578, 0.06524, 0.4253, 0.09264, 0.703, 0.3999, 0.7265, 0.3933, 0.7307, 0.3935, 0.7205, 0.4054, 0.3282, 0.2202, 0.3413, 0.2012, 0.3557, 0.2112, 0.3404, 0.2286, 0.3745, 0.09958, 0.3885, 0.07496, 0.4253, 0.09264, 0.4067, 0.1136, 0.6934, 0.4153, 0.703, 0.3999, 0.7205, 0.4054, 0.7221, 0.4142, 0.318, 0.238, 0.3282, 0.2202, 0.3404, 0.2286, 0.3275, 0.2444])
me_sphere.materials.append(mat_material)
me_sphere.use_remesh_preserve_volume = False
me_sphere.use_remesh_preserve_attributes = False
me_sphere.use_mirror_vertex_groups = False
me_sphere.update()

# ---- objects
ob_sphere = bpy.data.objects.new('Sphere', me_sphere)
ob_lamp = bpy.data.objects.new('Lamp', light_lamp)
ob_camera = bpy.data.objects.new('Camera', cam_camera)

# ---- transforms, parenting, visibility, modifiers, constraints
ob_sphere.location = (0.0, 0.0, 1.978)
ob_sphere.lineart.crease_threshold = 0.0
ob_lamp.location = (4.076, 1.005, 5.904)
ob_lamp.rotation_euler = (0.6503, 0.05522, 1.866)
ob_lamp.lock_rotations_4d = False
ob_lamp.empty_display_type = 'ARROWS'
ob_lamp.color = (0.0, 0.0, 0.0, 0.0)
ob_lamp.lineart.crease_threshold = 0.0
ob_camera.location = (7.481, -6.508, 5.344)
ob_camera.rotation_euler = (1.109, 0.01082, 0.8149)
ob_camera.lock_rotations_4d = False
ob_camera.empty_display_type = 'ARROWS'
ob_camera.color = (0.0, 0.0, 0.0, 0.0)
ob_camera.display_type = 'WIRE'
ob_camera.lineart.crease_threshold = 0.0

# ---- collection membership
col_collection_1.objects.link(ob_sphere)
col_collection_1.objects.link(ob_lamp)
col_collection_1.objects.link(ob_camera)

# ---- scene / render settings (as saved in the file)
scene.camera = ob_camera
scene.frame_start = 1; scene.frame_end = 250; scene.frame_set(1)
scene.render.engine = 'BLENDER_EEVEE_NEXT'
scene.render.image_settings.color_mode = 'RGB'
scene.render.image_settings.compression = 90
scene.render.resolution_percentage = 50
scene.render.dither_intensity = 0.0
scene.cycles.use_denoising = False
scene.cycles.samples = 10
scene.cycles.sampling_pattern = 'TABULATED_SOBOL'
scene.cycles.light_sampling_threshold = 0.0
scene.cycles.use_adaptive_sampling = False
scene.cycles.use_light_tree = False
scene.cycles.blur_glossy = 0.0
scene.cycles.volume_bounces = 1
scene.cycles.pixel_filter_type = 'GAUSSIAN'
scene.cycles.sample_clamp_indirect = 0.0
scene.view_settings.view_transform = 'Standard'
bpy.context.view_layer.update()
